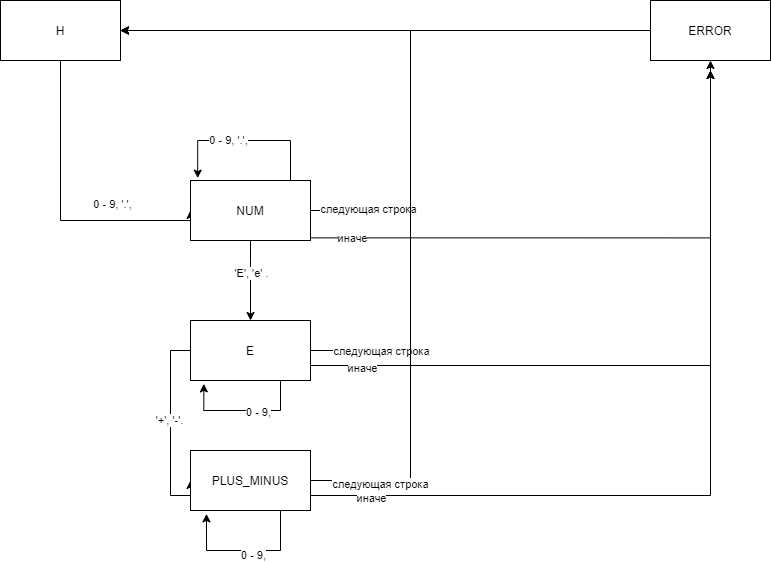

The diagram above was exported from draw.io. Its source (the exported page's mxGraphModel, read from the mxfile embedded in the PNG):
<mxGraphModel dx="942" dy="586" grid="1" gridSize="10" guides="1" tooltips="1" connect="1" arrows="1" fold="1" page="1" pageScale="1" pageWidth="827" pageHeight="1169" math="0" shadow="0">
  <root>
    <mxCell id="0" />
    <mxCell id="1" parent="0" />
    <mxCell id="gA86OXRKVoOurjZtxpTX-24" style="edgeStyle=orthogonalEdgeStyle;rounded=0;orthogonalLoop=1;jettySize=auto;html=1;entryX=0;entryY=0.5;entryDx=0;entryDy=0;" parent="1" source="gA86OXRKVoOurjZtxpTX-2" target="gA86OXRKVoOurjZtxpTX-4" edge="1">
      <mxGeometry relative="1" as="geometry">
        <Array as="points">
          <mxPoint x="100" y="280" />
          <mxPoint x="230" y="280" />
        </Array>
      </mxGeometry>
    </mxCell>
    <mxCell id="gA86OXRKVoOurjZtxpTX-25" value="0 - 9, '.'," style="edgeLabel;html=1;align=center;verticalAlign=middle;resizable=0;points=[];" parent="gA86OXRKVoOurjZtxpTX-24" vertex="1" connectable="0">
      <mxGeometry x="0.3333" y="43" relative="1" as="geometry">
        <mxPoint x="11" y="26" as="offset" />
      </mxGeometry>
    </mxCell>
    <mxCell id="gA86OXRKVoOurjZtxpTX-2" value="H" style="rounded=0;whiteSpace=wrap;html=1;" parent="1" vertex="1">
      <mxGeometry x="40" y="60" width="120" height="60" as="geometry" />
    </mxCell>
    <mxCell id="AbLmE7z78vU4XIGj2DrD-4" style="edgeStyle=orthogonalEdgeStyle;rounded=0;orthogonalLoop=1;jettySize=auto;html=1;entryX=1;entryY=0.5;entryDx=0;entryDy=0;" edge="1" parent="1" source="gA86OXRKVoOurjZtxpTX-4" target="gA86OXRKVoOurjZtxpTX-2">
      <mxGeometry relative="1" as="geometry">
        <Array as="points">
          <mxPoint x="450" y="270" />
          <mxPoint x="450" y="90" />
        </Array>
      </mxGeometry>
    </mxCell>
    <mxCell id="AbLmE7z78vU4XIGj2DrD-7" value="следующая строка" style="edgeLabel;html=1;align=center;verticalAlign=middle;resizable=0;points=[];" vertex="1" connectable="0" parent="AbLmE7z78vU4XIGj2DrD-4">
      <mxGeometry x="-0.8836" y="2" relative="1" as="geometry">
        <mxPoint x="24" as="offset" />
      </mxGeometry>
    </mxCell>
    <mxCell id="AbLmE7z78vU4XIGj2DrD-5" style="edgeStyle=orthogonalEdgeStyle;rounded=0;orthogonalLoop=1;jettySize=auto;html=1;entryX=0.5;entryY=1;entryDx=0;entryDy=0;" edge="1" parent="1" target="gA86OXRKVoOurjZtxpTX-41">
      <mxGeometry relative="1" as="geometry">
        <mxPoint x="350" y="297.3600000000001" as="sourcePoint" />
        <mxPoint x="775.52" y="150" as="targetPoint" />
        <Array as="points">
          <mxPoint x="750" y="297" />
        </Array>
      </mxGeometry>
    </mxCell>
    <mxCell id="AbLmE7z78vU4XIGj2DrD-8" value="иначе" style="edgeLabel;html=1;align=center;verticalAlign=middle;resizable=0;points=[];" vertex="1" connectable="0" parent="AbLmE7z78vU4XIGj2DrD-5">
      <mxGeometry x="-0.8366" y="6" relative="1" as="geometry">
        <mxPoint x="-6" y="6" as="offset" />
      </mxGeometry>
    </mxCell>
    <mxCell id="AbLmE7z78vU4XIGj2DrD-10" style="edgeStyle=orthogonalEdgeStyle;rounded=0;orthogonalLoop=1;jettySize=auto;html=1;entryX=0.5;entryY=0;entryDx=0;entryDy=0;" edge="1" parent="1" source="gA86OXRKVoOurjZtxpTX-4" target="AbLmE7z78vU4XIGj2DrD-9">
      <mxGeometry relative="1" as="geometry">
        <Array as="points">
          <mxPoint x="290" y="320" />
          <mxPoint x="290" y="320" />
        </Array>
      </mxGeometry>
    </mxCell>
    <mxCell id="AbLmE7z78vU4XIGj2DrD-11" value="'E', 'e' ." style="edgeLabel;html=1;align=center;verticalAlign=middle;resizable=0;points=[];" vertex="1" connectable="0" parent="AbLmE7z78vU4XIGj2DrD-10">
      <mxGeometry x="-0.2125" relative="1" as="geometry">
        <mxPoint as="offset" />
      </mxGeometry>
    </mxCell>
    <mxCell id="gA86OXRKVoOurjZtxpTX-4" value="NUM" style="rounded=0;whiteSpace=wrap;html=1;" parent="1" vertex="1">
      <mxGeometry x="230" y="240" width="120" height="60" as="geometry" />
    </mxCell>
    <mxCell id="AbLmE7z78vU4XIGj2DrD-27" style="edgeStyle=orthogonalEdgeStyle;rounded=0;orthogonalLoop=1;jettySize=auto;html=1;entryX=1;entryY=0.5;entryDx=0;entryDy=0;" edge="1" parent="1" source="gA86OXRKVoOurjZtxpTX-41" target="gA86OXRKVoOurjZtxpTX-2">
      <mxGeometry relative="1" as="geometry" />
    </mxCell>
    <mxCell id="gA86OXRKVoOurjZtxpTX-41" value="ERROR" style="rounded=0;whiteSpace=wrap;html=1;" parent="1" vertex="1">
      <mxGeometry x="690" y="60" width="120" height="60" as="geometry" />
    </mxCell>
    <mxCell id="AbLmE7z78vU4XIGj2DrD-1" style="edgeStyle=orthogonalEdgeStyle;rounded=0;orthogonalLoop=1;jettySize=auto;html=1;entryX=0.06;entryY=-0.04;entryDx=0;entryDy=0;entryPerimeter=0;" edge="1" parent="1" source="gA86OXRKVoOurjZtxpTX-4" target="gA86OXRKVoOurjZtxpTX-4">
      <mxGeometry relative="1" as="geometry">
        <Array as="points">
          <mxPoint x="330" y="200" />
          <mxPoint x="237" y="200" />
        </Array>
      </mxGeometry>
    </mxCell>
    <mxCell id="AbLmE7z78vU4XIGj2DrD-3" value="0 - 9, '.'," style="edgeLabel;html=1;align=center;verticalAlign=middle;resizable=0;points=[];" vertex="1" connectable="0" parent="AbLmE7z78vU4XIGj2DrD-1">
      <mxGeometry x="0.2126" y="-1" relative="1" as="geometry">
        <mxPoint as="offset" />
      </mxGeometry>
    </mxCell>
    <mxCell id="AbLmE7z78vU4XIGj2DrD-15" style="edgeStyle=orthogonalEdgeStyle;rounded=0;orthogonalLoop=1;jettySize=auto;html=1;entryX=0;entryY=0.5;entryDx=0;entryDy=0;" edge="1" parent="1" source="AbLmE7z78vU4XIGj2DrD-9" target="AbLmE7z78vU4XIGj2DrD-14">
      <mxGeometry relative="1" as="geometry">
        <Array as="points">
          <mxPoint x="210" y="410" />
          <mxPoint x="210" y="555" />
        </Array>
      </mxGeometry>
    </mxCell>
    <mxCell id="AbLmE7z78vU4XIGj2DrD-16" value="'+', '-'." style="edgeLabel;html=1;align=center;verticalAlign=middle;resizable=0;points=[];" vertex="1" connectable="0" parent="AbLmE7z78vU4XIGj2DrD-15">
      <mxGeometry x="-0.1135" y="-2" relative="1" as="geometry">
        <mxPoint as="offset" />
      </mxGeometry>
    </mxCell>
    <mxCell id="AbLmE7z78vU4XIGj2DrD-19" style="edgeStyle=orthogonalEdgeStyle;rounded=0;orthogonalLoop=1;jettySize=auto;html=1;entryX=1;entryY=0.5;entryDx=0;entryDy=0;" edge="1" parent="1" source="AbLmE7z78vU4XIGj2DrD-9" target="gA86OXRKVoOurjZtxpTX-2">
      <mxGeometry relative="1" as="geometry">
        <Array as="points">
          <mxPoint x="450" y="410" />
          <mxPoint x="450" y="90" />
        </Array>
      </mxGeometry>
    </mxCell>
    <mxCell id="AbLmE7z78vU4XIGj2DrD-20" value="следующая строка" style="edgeLabel;html=1;align=center;verticalAlign=middle;resizable=0;points=[];" vertex="1" connectable="0" parent="AbLmE7z78vU4XIGj2DrD-19">
      <mxGeometry x="-0.8019" relative="1" as="geometry">
        <mxPoint as="offset" />
      </mxGeometry>
    </mxCell>
    <mxCell id="AbLmE7z78vU4XIGj2DrD-24" style="edgeStyle=orthogonalEdgeStyle;rounded=0;orthogonalLoop=1;jettySize=auto;html=1;exitX=1;exitY=0.75;exitDx=0;exitDy=0;" edge="1" parent="1" source="AbLmE7z78vU4XIGj2DrD-9">
      <mxGeometry relative="1" as="geometry">
        <mxPoint x="750" y="130" as="targetPoint" />
      </mxGeometry>
    </mxCell>
    <mxCell id="AbLmE7z78vU4XIGj2DrD-25" value="иначе" style="edgeLabel;html=1;align=center;verticalAlign=middle;resizable=0;points=[];" vertex="1" connectable="0" parent="AbLmE7z78vU4XIGj2DrD-24">
      <mxGeometry x="-0.8523" y="-2" relative="1" as="geometry">
        <mxPoint as="offset" />
      </mxGeometry>
    </mxCell>
    <mxCell id="AbLmE7z78vU4XIGj2DrD-9" value="E" style="rounded=0;whiteSpace=wrap;html=1;" vertex="1" parent="1">
      <mxGeometry x="230" y="380" width="120" height="60" as="geometry" />
    </mxCell>
    <mxCell id="AbLmE7z78vU4XIGj2DrD-12" style="edgeStyle=orthogonalEdgeStyle;rounded=0;orthogonalLoop=1;jettySize=auto;html=1;entryX=0.111;entryY=1.056;entryDx=0;entryDy=0;entryPerimeter=0;" edge="1" parent="1" source="AbLmE7z78vU4XIGj2DrD-9" target="AbLmE7z78vU4XIGj2DrD-9">
      <mxGeometry relative="1" as="geometry">
        <Array as="points">
          <mxPoint x="320" y="470" />
          <mxPoint x="243" y="470" />
        </Array>
      </mxGeometry>
    </mxCell>
    <mxCell id="AbLmE7z78vU4XIGj2DrD-13" value="0 - 9," style="edgeLabel;html=1;align=center;verticalAlign=middle;resizable=0;points=[];" vertex="1" connectable="0" parent="AbLmE7z78vU4XIGj2DrD-12">
      <mxGeometry x="-0.21" y="1" relative="1" as="geometry">
        <mxPoint as="offset" />
      </mxGeometry>
    </mxCell>
    <mxCell id="AbLmE7z78vU4XIGj2DrD-21" style="edgeStyle=orthogonalEdgeStyle;rounded=0;orthogonalLoop=1;jettySize=auto;html=1;entryX=1;entryY=0.5;entryDx=0;entryDy=0;" edge="1" parent="1" source="AbLmE7z78vU4XIGj2DrD-14" target="gA86OXRKVoOurjZtxpTX-2">
      <mxGeometry relative="1" as="geometry">
        <Array as="points">
          <mxPoint x="450" y="540" />
          <mxPoint x="450" y="90" />
        </Array>
      </mxGeometry>
    </mxCell>
    <mxCell id="AbLmE7z78vU4XIGj2DrD-22" value="следующая строка" style="edgeLabel;html=1;align=center;verticalAlign=middle;resizable=0;points=[];" vertex="1" connectable="0" parent="AbLmE7z78vU4XIGj2DrD-21">
      <mxGeometry x="-0.8349" y="-3" relative="1" as="geometry">
        <mxPoint as="offset" />
      </mxGeometry>
    </mxCell>
    <mxCell id="AbLmE7z78vU4XIGj2DrD-23" style="edgeStyle=orthogonalEdgeStyle;rounded=0;orthogonalLoop=1;jettySize=auto;html=1;exitX=1;exitY=0.75;exitDx=0;exitDy=0;" edge="1" parent="1" source="AbLmE7z78vU4XIGj2DrD-14">
      <mxGeometry relative="1" as="geometry">
        <mxPoint x="750" y="130" as="targetPoint" />
      </mxGeometry>
    </mxCell>
    <mxCell id="AbLmE7z78vU4XIGj2DrD-26" value="иначе" style="edgeLabel;html=1;align=center;verticalAlign=middle;resizable=0;points=[];" vertex="1" connectable="0" parent="AbLmE7z78vU4XIGj2DrD-23">
      <mxGeometry x="-0.8537" y="-2" relative="1" as="geometry">
        <mxPoint as="offset" />
      </mxGeometry>
    </mxCell>
    <mxCell id="AbLmE7z78vU4XIGj2DrD-14" value="PLUS_MINUS" style="rounded=0;whiteSpace=wrap;html=1;" vertex="1" parent="1">
      <mxGeometry x="230" y="510" width="120" height="60" as="geometry" />
    </mxCell>
    <mxCell id="AbLmE7z78vU4XIGj2DrD-17" style="edgeStyle=orthogonalEdgeStyle;rounded=0;orthogonalLoop=1;jettySize=auto;html=1;entryX=0.133;entryY=1.056;entryDx=0;entryDy=0;entryPerimeter=0;exitX=0.75;exitY=1;exitDx=0;exitDy=0;" edge="1" parent="1" source="AbLmE7z78vU4XIGj2DrD-14" target="AbLmE7z78vU4XIGj2DrD-14">
      <mxGeometry relative="1" as="geometry">
        <Array as="points">
          <mxPoint x="320" y="610" />
          <mxPoint x="246" y="610" />
        </Array>
      </mxGeometry>
    </mxCell>
    <mxCell id="AbLmE7z78vU4XIGj2DrD-18" value="0 - 9," style="edgeLabel;html=1;align=center;verticalAlign=middle;resizable=0;points=[];" vertex="1" connectable="0" parent="AbLmE7z78vU4XIGj2DrD-17">
      <mxGeometry x="-0.1016" y="4" relative="1" as="geometry">
        <mxPoint as="offset" />
      </mxGeometry>
    </mxCell>
  </root>
</mxGraphModel>